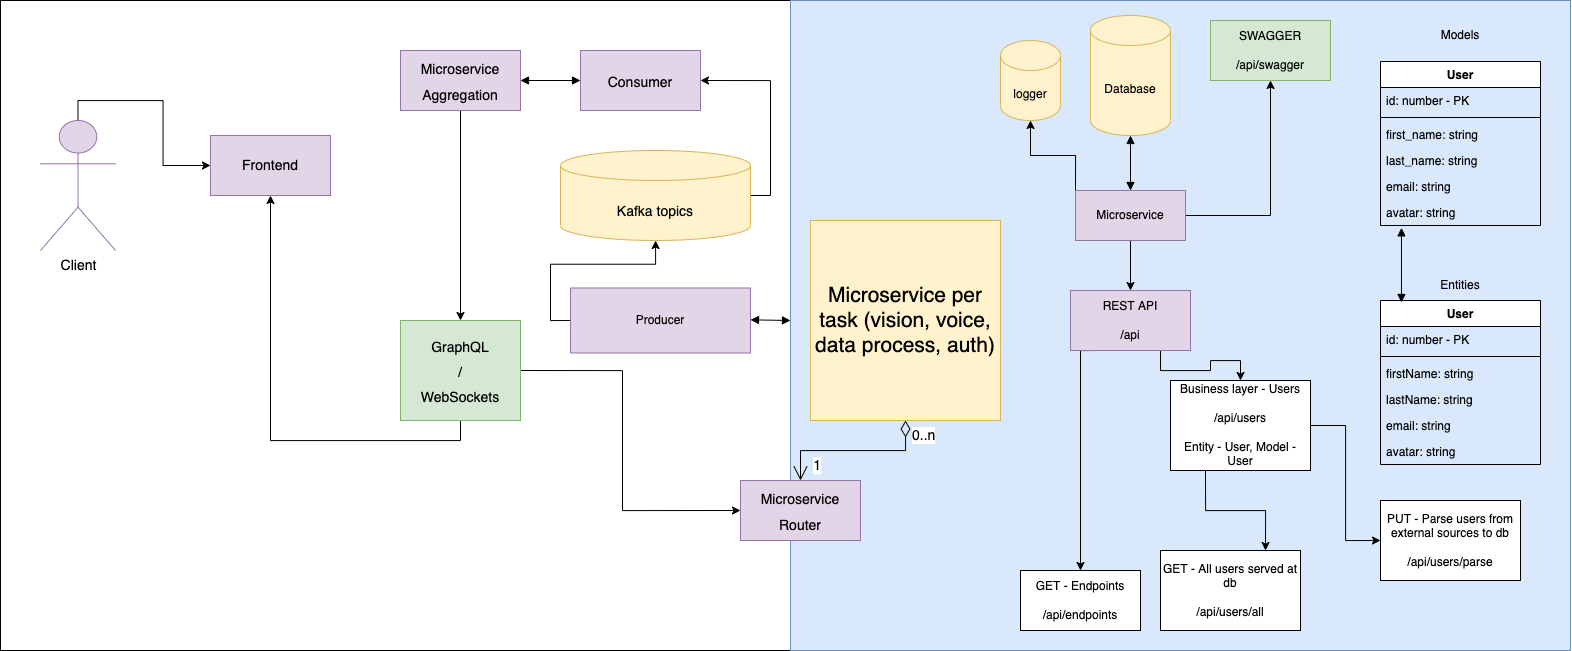

The diagram above was exported from draw.io. Its source (the exported page's mxGraphModel, read from the mxfile embedded in the PNG):
<mxGraphModel dx="2570" dy="2229" grid="1" gridSize="10" guides="1" tooltips="1" connect="1" arrows="1" fold="1" page="1" pageScale="1" pageWidth="850" pageHeight="1100" math="0" shadow="0">
  <root>
    <mxCell id="0" />
    <mxCell id="1" parent="0" />
    <mxCell id="2" value="" style="rounded=0;whiteSpace=wrap;html=1;align=left;" vertex="1" parent="1">
      <mxGeometry x="-340" y="-10" width="1570" height="650" as="geometry" />
    </mxCell>
    <mxCell id="3" value="" style="rounded=0;whiteSpace=wrap;html=1;fontSize=14;fillColor=#dae8fc;strokeColor=#6c8ebf;" vertex="1" parent="1">
      <mxGeometry x="450" y="-10" width="780" height="650" as="geometry" />
    </mxCell>
    <mxCell id="4" value="Database" style="shape=cylinder3;whiteSpace=wrap;html=1;boundedLbl=1;backgroundOutline=1;size=15;fillColor=#fff2cc;strokeColor=#d6b656;" vertex="1" parent="1">
      <mxGeometry x="750" y="5" width="80" height="120" as="geometry" />
    </mxCell>
    <mxCell id="5" style="edgeStyle=orthogonalEdgeStyle;rounded=0;orthogonalLoop=1;jettySize=auto;html=1;exitX=0.5;exitY=1;exitDx=0;exitDy=0;" edge="1" source="8" target="11" parent="1">
      <mxGeometry relative="1" as="geometry" />
    </mxCell>
    <mxCell id="6" style="edgeStyle=orthogonalEdgeStyle;rounded=0;orthogonalLoop=1;jettySize=auto;html=1;exitX=1;exitY=0.5;exitDx=0;exitDy=0;" edge="1" source="8" target="12" parent="1">
      <mxGeometry relative="1" as="geometry" />
    </mxCell>
    <mxCell id="7" style="edgeStyle=orthogonalEdgeStyle;rounded=0;orthogonalLoop=1;jettySize=auto;html=1;exitX=0;exitY=0;exitDx=0;exitDy=0;entryX=0.5;entryY=1;entryDx=0;entryDy=0;entryPerimeter=0;" edge="1" source="8" target="35" parent="1">
      <mxGeometry relative="1" as="geometry" />
    </mxCell>
    <mxCell id="8" value="Microservice" style="rounded=0;whiteSpace=wrap;html=1;fillColor=#e1d5e7;strokeColor=#9673a6;" vertex="1" parent="1">
      <mxGeometry x="735" y="180" width="110" height="50" as="geometry" />
    </mxCell>
    <mxCell id="9" style="edgeStyle=orthogonalEdgeStyle;rounded=0;orthogonalLoop=1;jettySize=auto;html=1;exitX=0.75;exitY=1;exitDx=0;exitDy=0;" edge="1" source="11" target="16" parent="1">
      <mxGeometry relative="1" as="geometry" />
    </mxCell>
    <mxCell id="10" style="edgeStyle=orthogonalEdgeStyle;rounded=0;orthogonalLoop=1;jettySize=auto;html=1;exitX=0.25;exitY=1;exitDx=0;exitDy=0;entryX=0.5;entryY=0;entryDx=0;entryDy=0;" edge="1" source="11" target="13" parent="1">
      <mxGeometry relative="1" as="geometry">
        <Array as="points">
          <mxPoint x="740" y="340" />
        </Array>
      </mxGeometry>
    </mxCell>
    <mxCell id="11" value="REST API&lt;br&gt;&lt;br&gt;/api" style="rounded=0;whiteSpace=wrap;html=1;fillColor=#e1d5e7;strokeColor=#9673a6;" vertex="1" parent="1">
      <mxGeometry x="730" y="280" width="120" height="60" as="geometry" />
    </mxCell>
    <mxCell id="12" value="SWAGGER&lt;br&gt;&lt;br&gt;/api/swagger" style="rounded=0;whiteSpace=wrap;html=1;fillColor=#d5e8d4;strokeColor=#82b366;" vertex="1" parent="1">
      <mxGeometry x="870" y="10" width="120" height="60" as="geometry" />
    </mxCell>
    <mxCell id="13" value="GET - Endpoints&lt;br&gt;&lt;br&gt;/api/endpoints" style="rounded=0;whiteSpace=wrap;html=1;" vertex="1" parent="1">
      <mxGeometry x="680" y="560" width="120" height="60" as="geometry" />
    </mxCell>
    <mxCell id="14" style="edgeStyle=orthogonalEdgeStyle;rounded=0;orthogonalLoop=1;jettySize=auto;html=1;exitX=0.25;exitY=1;exitDx=0;exitDy=0;entryX=0.75;entryY=0;entryDx=0;entryDy=0;" edge="1" source="16" target="17" parent="1">
      <mxGeometry relative="1" as="geometry" />
    </mxCell>
    <mxCell id="15" style="edgeStyle=orthogonalEdgeStyle;rounded=0;orthogonalLoop=1;jettySize=auto;html=1;exitX=1;exitY=0.5;exitDx=0;exitDy=0;entryX=0;entryY=0.5;entryDx=0;entryDy=0;" edge="1" source="16" target="18" parent="1">
      <mxGeometry relative="1" as="geometry" />
    </mxCell>
    <mxCell id="16" value="Business layer - Users&lt;br&gt;&lt;br&gt;/api/users&lt;br&gt;&lt;br&gt;Entity - User, Model - User" style="rounded=0;whiteSpace=wrap;html=1;" vertex="1" parent="1">
      <mxGeometry x="830" y="370" width="140" height="90" as="geometry" />
    </mxCell>
    <mxCell id="17" value="GET - All users served at db&lt;br&gt;&lt;br&gt;/api/users/all" style="rounded=0;whiteSpace=wrap;html=1;" vertex="1" parent="1">
      <mxGeometry x="820" y="540" width="140" height="80" as="geometry" />
    </mxCell>
    <mxCell id="18" value="PUT - Parse users from external sources to db&lt;br&gt;&lt;br&gt;/api/users/parse" style="rounded=0;whiteSpace=wrap;html=1;" vertex="1" parent="1">
      <mxGeometry x="1040" y="490" width="140" height="80" as="geometry" />
    </mxCell>
    <mxCell id="19" value="User" style="swimlane;fontStyle=1;align=center;verticalAlign=top;childLayout=stackLayout;horizontal=1;startSize=26;horizontalStack=0;resizeParent=1;resizeParentMax=0;resizeLast=0;collapsible=1;marginBottom=0;" vertex="1" parent="1">
      <mxGeometry x="1040" y="290" width="160" height="164" as="geometry" />
    </mxCell>
    <mxCell id="20" value="id: number - PK" style="text;strokeColor=none;fillColor=none;align=left;verticalAlign=top;spacingLeft=4;spacingRight=4;overflow=hidden;rotatable=0;points=[[0,0.5],[1,0.5]];portConstraint=eastwest;" vertex="1" parent="19">
      <mxGeometry y="26" width="160" height="26" as="geometry" />
    </mxCell>
    <mxCell id="21" value="" style="line;strokeWidth=1;fillColor=none;align=left;verticalAlign=middle;spacingTop=-1;spacingLeft=3;spacingRight=3;rotatable=0;labelPosition=right;points=[];portConstraint=eastwest;" vertex="1" parent="19">
      <mxGeometry y="52" width="160" height="8" as="geometry" />
    </mxCell>
    <mxCell id="22" value="firstName: string" style="text;strokeColor=none;fillColor=none;align=left;verticalAlign=top;spacingLeft=4;spacingRight=4;overflow=hidden;rotatable=0;points=[[0,0.5],[1,0.5]];portConstraint=eastwest;" vertex="1" parent="19">
      <mxGeometry y="60" width="160" height="26" as="geometry" />
    </mxCell>
    <mxCell id="23" value="lastName: string" style="text;strokeColor=none;fillColor=none;align=left;verticalAlign=top;spacingLeft=4;spacingRight=4;overflow=hidden;rotatable=0;points=[[0,0.5],[1,0.5]];portConstraint=eastwest;" vertex="1" parent="19">
      <mxGeometry y="86" width="160" height="26" as="geometry" />
    </mxCell>
    <mxCell id="24" value="email: string" style="text;strokeColor=none;fillColor=none;align=left;verticalAlign=top;spacingLeft=4;spacingRight=4;overflow=hidden;rotatable=0;points=[[0,0.5],[1,0.5]];portConstraint=eastwest;" vertex="1" parent="19">
      <mxGeometry y="112" width="160" height="26" as="geometry" />
    </mxCell>
    <mxCell id="25" value="avatar: string" style="text;strokeColor=none;fillColor=none;align=left;verticalAlign=top;spacingLeft=4;spacingRight=4;overflow=hidden;rotatable=0;points=[[0,0.5],[1,0.5]];portConstraint=eastwest;" vertex="1" parent="19">
      <mxGeometry y="138" width="160" height="26" as="geometry" />
    </mxCell>
    <mxCell id="26" value="Entities" style="text;html=1;strokeColor=none;fillColor=none;align=center;verticalAlign=middle;whiteSpace=wrap;rounded=0;" vertex="1" parent="1">
      <mxGeometry x="1090" y="260" width="60" height="30" as="geometry" />
    </mxCell>
    <mxCell id="27" value="Models" style="text;html=1;strokeColor=none;fillColor=none;align=center;verticalAlign=middle;whiteSpace=wrap;rounded=0;" vertex="1" parent="1">
      <mxGeometry x="1090" y="10" width="60" height="30" as="geometry" />
    </mxCell>
    <mxCell id="28" value="User" style="swimlane;fontStyle=1;align=center;verticalAlign=top;childLayout=stackLayout;horizontal=1;startSize=26;horizontalStack=0;resizeParent=1;resizeParentMax=0;resizeLast=0;collapsible=1;marginBottom=0;" vertex="1" parent="1">
      <mxGeometry x="1040" y="51" width="160" height="164" as="geometry" />
    </mxCell>
    <mxCell id="29" value="id: number - PK" style="text;strokeColor=none;fillColor=none;align=left;verticalAlign=top;spacingLeft=4;spacingRight=4;overflow=hidden;rotatable=0;points=[[0,0.5],[1,0.5]];portConstraint=eastwest;" vertex="1" parent="28">
      <mxGeometry y="26" width="160" height="26" as="geometry" />
    </mxCell>
    <mxCell id="30" value="" style="line;strokeWidth=1;fillColor=none;align=left;verticalAlign=middle;spacingTop=-1;spacingLeft=3;spacingRight=3;rotatable=0;labelPosition=right;points=[];portConstraint=eastwest;" vertex="1" parent="28">
      <mxGeometry y="52" width="160" height="8" as="geometry" />
    </mxCell>
    <mxCell id="31" value="first_name: string" style="text;strokeColor=none;fillColor=none;align=left;verticalAlign=top;spacingLeft=4;spacingRight=4;overflow=hidden;rotatable=0;points=[[0,0.5],[1,0.5]];portConstraint=eastwest;" vertex="1" parent="28">
      <mxGeometry y="60" width="160" height="26" as="geometry" />
    </mxCell>
    <mxCell id="32" value="last_name: string" style="text;strokeColor=none;fillColor=none;align=left;verticalAlign=top;spacingLeft=4;spacingRight=4;overflow=hidden;rotatable=0;points=[[0,0.5],[1,0.5]];portConstraint=eastwest;" vertex="1" parent="28">
      <mxGeometry y="86" width="160" height="26" as="geometry" />
    </mxCell>
    <mxCell id="33" value="email: string" style="text;strokeColor=none;fillColor=none;align=left;verticalAlign=top;spacingLeft=4;spacingRight=4;overflow=hidden;rotatable=0;points=[[0,0.5],[1,0.5]];portConstraint=eastwest;" vertex="1" parent="28">
      <mxGeometry y="112" width="160" height="26" as="geometry" />
    </mxCell>
    <mxCell id="34" value="avatar: string" style="text;strokeColor=none;fillColor=none;align=left;verticalAlign=top;spacingLeft=4;spacingRight=4;overflow=hidden;rotatable=0;points=[[0,0.5],[1,0.5]];portConstraint=eastwest;" vertex="1" parent="28">
      <mxGeometry y="138" width="160" height="26" as="geometry" />
    </mxCell>
    <mxCell id="35" value="logger" style="shape=cylinder3;whiteSpace=wrap;html=1;boundedLbl=1;backgroundOutline=1;size=15;align=center;fillColor=#fff2cc;strokeColor=#d6b656;" vertex="1" parent="1">
      <mxGeometry x="660" y="30" width="60" height="80" as="geometry" />
    </mxCell>
    <mxCell id="36" value="Microservice per task (vision, voice, data process, auth)" style="text;html=1;strokeColor=#d6b656;fillColor=#fff2cc;align=center;verticalAlign=middle;whiteSpace=wrap;rounded=0;fontSize=21;" vertex="1" parent="1">
      <mxGeometry x="470" y="210" width="190" height="200" as="geometry" />
    </mxCell>
    <mxCell id="37" style="edgeStyle=orthogonalEdgeStyle;rounded=0;orthogonalLoop=1;jettySize=auto;html=1;exitX=0;exitY=0.5;exitDx=0;exitDy=0;fontSize=21;" edge="1" source="38" target="40" parent="1">
      <mxGeometry relative="1" as="geometry" />
    </mxCell>
    <mxCell id="38" value="Producer" style="rounded=0;whiteSpace=wrap;html=1;fillColor=#e1d5e7;strokeColor=#9673a6;" vertex="1" parent="1">
      <mxGeometry x="230" y="277.5" width="180" height="65" as="geometry" />
    </mxCell>
    <mxCell id="39" style="edgeStyle=orthogonalEdgeStyle;rounded=0;orthogonalLoop=1;jettySize=auto;html=1;exitX=1;exitY=0.5;exitDx=0;exitDy=0;exitPerimeter=0;entryX=1;entryY=0.5;entryDx=0;entryDy=0;fontSize=14;" edge="1" source="40" target="43" parent="1">
      <mxGeometry relative="1" as="geometry" />
    </mxCell>
    <mxCell id="40" value="&lt;font style=&quot;font-size: 14px&quot;&gt;Kafka topics&lt;/font&gt;" style="shape=cylinder3;whiteSpace=wrap;html=1;boundedLbl=1;backgroundOutline=1;size=15;fontSize=21;fillColor=#fff2cc;strokeColor=#d6b656;" vertex="1" parent="1">
      <mxGeometry x="220" y="140" width="190" height="90" as="geometry" />
    </mxCell>
    <mxCell id="41" style="edgeStyle=orthogonalEdgeStyle;rounded=0;orthogonalLoop=1;jettySize=auto;html=1;exitX=0.5;exitY=1;exitDx=0;exitDy=0;entryX=0.5;entryY=0;entryDx=0;entryDy=0;fontSize=14;" edge="1" source="42" target="47" parent="1">
      <mxGeometry relative="1" as="geometry" />
    </mxCell>
    <mxCell id="42" value="&lt;font style=&quot;font-size: 14px&quot;&gt;Microservice&lt;br&gt;Aggregation&lt;/font&gt;" style="rounded=0;whiteSpace=wrap;html=1;fontSize=21;fillColor=#e1d5e7;strokeColor=#9673a6;" vertex="1" parent="1">
      <mxGeometry x="60" y="40" width="120" height="60" as="geometry" />
    </mxCell>
    <mxCell id="43" value="&lt;span style=&quot;font-size: 14px&quot;&gt;Consumer&lt;/span&gt;" style="rounded=0;whiteSpace=wrap;html=1;fontSize=21;fillColor=#e1d5e7;strokeColor=#9673a6;" vertex="1" parent="1">
      <mxGeometry x="240" y="40" width="120" height="60" as="geometry" />
    </mxCell>
    <mxCell id="44" value="" style="endArrow=block;startArrow=block;endFill=1;startFill=1;html=1;rounded=0;fontSize=21;entryX=0;entryY=0.5;entryDx=0;entryDy=0;exitX=1;exitY=0.5;exitDx=0;exitDy=0;" edge="1" source="42" target="43" parent="1">
      <mxGeometry width="160" relative="1" as="geometry">
        <mxPoint x="-140" y="52" as="sourcePoint" />
        <mxPoint x="-60" y="52.11000000000013" as="targetPoint" />
      </mxGeometry>
    </mxCell>
    <mxCell id="45" style="edgeStyle=orthogonalEdgeStyle;rounded=0;orthogonalLoop=1;jettySize=auto;html=1;exitX=0.5;exitY=1;exitDx=0;exitDy=0;fontSize=14;" edge="1" source="47" target="50" parent="1">
      <mxGeometry relative="1" as="geometry" />
    </mxCell>
    <mxCell id="46" style="edgeStyle=orthogonalEdgeStyle;rounded=0;orthogonalLoop=1;jettySize=auto;html=1;exitX=1;exitY=0.5;exitDx=0;exitDy=0;entryX=0;entryY=0.5;entryDx=0;entryDy=0;fontSize=14;" edge="1" source="47" target="54" parent="1">
      <mxGeometry relative="1" as="geometry">
        <Array as="points">
          <mxPoint x="282" y="360" />
          <mxPoint x="282" y="500" />
        </Array>
      </mxGeometry>
    </mxCell>
    <mxCell id="47" value="&lt;span style=&quot;font-size: 14px&quot;&gt;GraphQL&lt;br&gt;/&lt;br&gt;WebSockets&lt;br&gt;&lt;/span&gt;" style="rounded=0;whiteSpace=wrap;html=1;fontSize=21;fillColor=#d5e8d4;strokeColor=#82b366;" vertex="1" parent="1">
      <mxGeometry x="60" y="310" width="120" height="100" as="geometry" />
    </mxCell>
    <mxCell id="48" style="edgeStyle=orthogonalEdgeStyle;rounded=0;orthogonalLoop=1;jettySize=auto;html=1;exitX=0.5;exitY=0;exitDx=0;exitDy=0;exitPerimeter=0;fontSize=14;" edge="1" source="49" target="50" parent="1">
      <mxGeometry relative="1" as="geometry" />
    </mxCell>
    <mxCell id="49" value="Client" style="shape=umlActor;verticalLabelPosition=bottom;verticalAlign=top;html=1;outlineConnect=0;fontSize=14;fillColor=#e1d5e7;strokeColor=#9673a6;" vertex="1" parent="1">
      <mxGeometry x="-300" y="110" width="75" height="130" as="geometry" />
    </mxCell>
    <mxCell id="50" value="Frontend" style="rounded=0;whiteSpace=wrap;html=1;fontSize=14;fillColor=#e1d5e7;strokeColor=#9673a6;" vertex="1" parent="1">
      <mxGeometry x="-130" y="125" width="120" height="60" as="geometry" />
    </mxCell>
    <mxCell id="51" value="" style="endArrow=block;startArrow=block;endFill=1;startFill=1;html=1;rounded=0;fontSize=21;exitX=0.131;exitY=1.09;exitDx=0;exitDy=0;entryX=0.131;entryY=0.012;entryDx=0;entryDy=0;entryPerimeter=0;exitPerimeter=0;" edge="1" source="34" target="19" parent="1">
      <mxGeometry width="160" relative="1" as="geometry">
        <mxPoint x="790" y="60" as="sourcePoint" />
        <mxPoint x="870" y="61.11000000000013" as="targetPoint" />
      </mxGeometry>
    </mxCell>
    <mxCell id="52" value="" style="endArrow=block;startArrow=block;endFill=1;startFill=1;html=1;rounded=0;fontSize=21;exitX=0.5;exitY=1;exitDx=0;exitDy=0;entryX=0.5;entryY=0;entryDx=0;entryDy=0;exitPerimeter=0;" edge="1" source="4" target="8" parent="1">
      <mxGeometry width="160" relative="1" as="geometry">
        <mxPoint x="740" y="110" as="sourcePoint" />
        <mxPoint x="820" y="111.11000000000013" as="targetPoint" />
      </mxGeometry>
    </mxCell>
    <mxCell id="53" value="" style="endArrow=block;startArrow=block;endFill=1;startFill=1;html=1;rounded=0;fontSize=21;exitX=1;exitY=0.5;exitDx=0;exitDy=0;" edge="1" parent="1">
      <mxGeometry width="160" relative="1" as="geometry">
        <mxPoint x="410" y="309.3299999999999" as="sourcePoint" />
        <mxPoint x="450" y="310" as="targetPoint" />
      </mxGeometry>
    </mxCell>
    <mxCell id="54" value="&lt;font style=&quot;font-size: 14px&quot;&gt;Microservice&lt;br&gt;Router&lt;/font&gt;" style="rounded=0;whiteSpace=wrap;html=1;fontSize=21;fillColor=#e1d5e7;strokeColor=#9673a6;" vertex="1" parent="1">
      <mxGeometry x="400" y="470" width="120" height="60" as="geometry" />
    </mxCell>
    <mxCell id="55" value="" style="endArrow=open;html=1;endSize=12;startArrow=diamondThin;startSize=14;startFill=0;edgeStyle=orthogonalEdgeStyle;rounded=0;fontSize=14;exitX=0.5;exitY=1;exitDx=0;exitDy=0;entryX=0.5;entryY=0;entryDx=0;entryDy=0;" edge="1" source="36" target="54" parent="1">
      <mxGeometry relative="1" as="geometry">
        <mxPoint x="530" y="450" as="sourcePoint" />
        <mxPoint x="690" y="450" as="targetPoint" />
      </mxGeometry>
    </mxCell>
    <mxCell id="56" value="0..n" style="edgeLabel;resizable=0;html=1;align=left;verticalAlign=top;fontSize=14;" connectable="0" vertex="1" parent="55">
      <mxGeometry x="-1" relative="1" as="geometry">
        <mxPoint x="5" as="offset" />
      </mxGeometry>
    </mxCell>
    <mxCell id="57" value="1" style="edgeLabel;resizable=0;html=1;align=right;verticalAlign=top;fontSize=14;" connectable="0" vertex="1" parent="55">
      <mxGeometry x="1" relative="1" as="geometry">
        <mxPoint x="20" y="-30" as="offset" />
      </mxGeometry>
    </mxCell>
  </root>
</mxGraphModel>